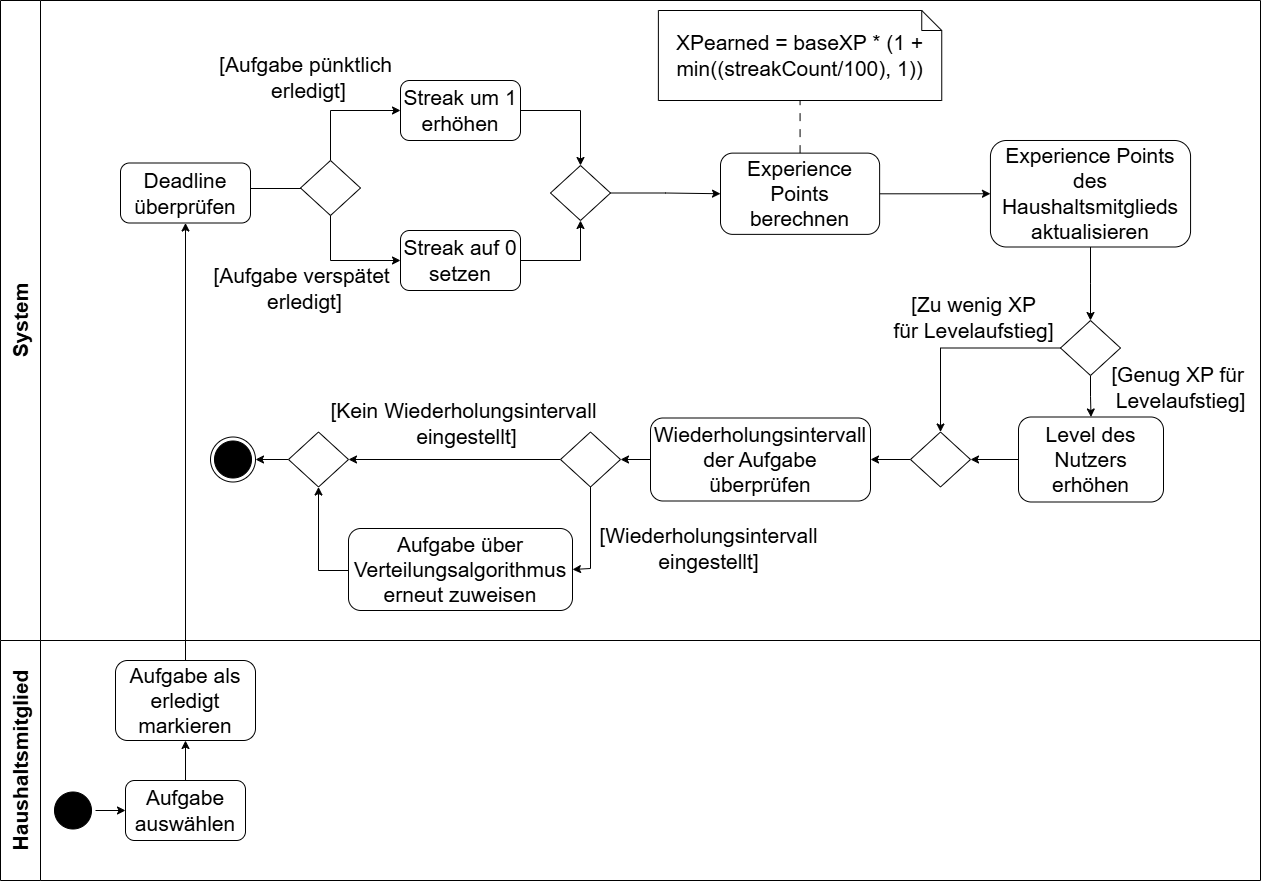

The diagram above was exported from draw.io. Its source (the exported page's mxGraphModel, read from the mxfile embedded in the PNG):
<mxGraphModel dx="1414" dy="785" grid="1" gridSize="10" guides="1" tooltips="1" connect="1" arrows="1" fold="1" page="1" pageScale="1" pageWidth="827" pageHeight="1169" math="0" shadow="0">
  <root>
    <mxCell id="0" />
    <mxCell id="1" parent="0" />
    <mxCell id="mvlG9IhTx_UubUSlcecG-8" parent="1" style="swimlane;horizontal=0;whiteSpace=wrap;html=1;fontSize=21;startSize=40;" value="&lt;font&gt;System&lt;/font&gt;" vertex="1">
      <mxGeometry height="640" width="1260" x="90" y="180" as="geometry" />
    </mxCell>
    <mxCell id="mvlG9IhTx_UubUSlcecG-21" edge="1" parent="mvlG9IhTx_UubUSlcecG-8" source="mvlG9IhTx_UubUSlcecG-18" style="edgeStyle=orthogonalEdgeStyle;rounded=0;orthogonalLoop=1;jettySize=auto;html=1;entryX=0;entryY=0.5;entryDx=0;entryDy=0;fontSize=21;" target="mvlG9IhTx_UubUSlcecG-20">
      <mxGeometry relative="1" as="geometry">
        <Array as="points">
          <mxPoint x="350" y="188" />
          <mxPoint x="350" y="188" />
        </Array>
      </mxGeometry>
    </mxCell>
    <mxCell id="mvlG9IhTx_UubUSlcecG-18" parent="mvlG9IhTx_UubUSlcecG-8" style="rounded=1;whiteSpace=wrap;html=1;fontSize=21;" value="&lt;font&gt;Deadline überprüfen&lt;/font&gt;" vertex="1">
      <mxGeometry height="60" width="130" x="120" y="162.5" as="geometry" />
    </mxCell>
    <mxCell id="mvlG9IhTx_UubUSlcecG-22" edge="1" parent="mvlG9IhTx_UubUSlcecG-8" style="edgeStyle=orthogonalEdgeStyle;rounded=0;orthogonalLoop=1;jettySize=auto;html=1;entryX=0;entryY=0.5;entryDx=0;entryDy=0;fontSize=21;">
      <mxGeometry relative="1" as="geometry">
        <Array as="points">
          <mxPoint x="330" y="110" />
        </Array>
        <mxPoint x="330" y="160" as="sourcePoint" />
        <mxPoint x="400" y="110" as="targetPoint" />
      </mxGeometry>
    </mxCell>
    <mxCell id="mvlG9IhTx_UubUSlcecG-23" connectable="0" parent="mvlG9IhTx_UubUSlcecG-22" style="edgeLabel;html=1;align=center;verticalAlign=middle;resizable=0;points=[];labelBackgroundColor=none;fontSize=21;" value="&lt;font&gt;[Aufgabe pünktlich&lt;/font&gt;&lt;div&gt;&lt;font&gt;&amp;nbsp;erledigt]&lt;/font&gt;&lt;/div&gt;" vertex="1">
      <mxGeometry relative="1" x="-0.8588" as="geometry">
        <mxPoint x="-26" y="-76" as="offset" />
      </mxGeometry>
    </mxCell>
    <mxCell id="mvlG9IhTx_UubUSlcecG-54" connectable="0" parent="mvlG9IhTx_UubUSlcecG-22" style="edgeLabel;html=1;align=center;verticalAlign=middle;resizable=0;points=[];labelBackgroundColor=none;fontSize=21;" value="&lt;font&gt;[Genug&amp;nbsp;&lt;/font&gt;&lt;font style=&quot;background-color: transparent; color: light-dark(rgb(0, 0, 0), rgb(255, 255, 255));&quot;&gt;XP&amp;nbsp;&lt;/font&gt;&lt;font style=&quot;background-color: transparent; color: light-dark(rgb(0, 0, 0), rgb(255, 255, 255));&quot;&gt;für&amp;nbsp;&lt;/font&gt;&lt;div&gt;&lt;font style=&quot;background-color: transparent; color: light-dark(rgb(0, 0, 0), rgb(255, 255, 255));&quot;&gt;Levelaufstieg&lt;/font&gt;&lt;span style=&quot;background-color: transparent; color: light-dark(rgb(0, 0, 0), rgb(255, 255, 255));&quot;&gt;]&lt;/span&gt;&lt;/div&gt;" vertex="1">
      <mxGeometry relative="1" x="-0.8588" as="geometry">
        <mxPoint x="849" y="234" as="offset" />
      </mxGeometry>
    </mxCell>
    <mxCell id="mvlG9IhTx_UubUSlcecG-55" connectable="0" parent="mvlG9IhTx_UubUSlcecG-22" style="edgeLabel;html=1;align=center;verticalAlign=middle;resizable=0;points=[];labelBackgroundColor=none;fontSize=21;" value="&lt;font&gt;[Zu wenig XP&lt;/font&gt;&lt;div&gt;&lt;span style=&quot;background-color: transparent; color: light-dark(rgb(0, 0, 0), rgb(255, 255, 255));&quot;&gt;für Levelaufstieg]&lt;/span&gt;&lt;/div&gt;" vertex="1">
      <mxGeometry relative="1" x="-0.8588" as="geometry">
        <mxPoint x="642" y="164" as="offset" />
      </mxGeometry>
    </mxCell>
    <mxCell id="mvlG9IhTx_UubUSlcecG-81" connectable="0" parent="mvlG9IhTx_UubUSlcecG-22" style="edgeLabel;html=1;align=center;verticalAlign=middle;resizable=0;points=[];labelBackgroundColor=none;fontSize=21;" value="&lt;font&gt;[Kein Wiederholungsintervall&lt;/font&gt;&lt;div&gt;&lt;font&gt;&amp;nbsp;eingestellt&lt;/font&gt;&lt;span style=&quot;background-color: transparent; color: light-dark(rgb(0, 0, 0), rgb(255, 255, 255));&quot;&gt;]&lt;/span&gt;&lt;/div&gt;" vertex="1">
      <mxGeometry relative="1" x="-0.8588" as="geometry">
        <mxPoint x="132" y="270" as="offset" />
      </mxGeometry>
    </mxCell>
    <mxCell id="mvlG9IhTx_UubUSlcecG-82" connectable="0" parent="mvlG9IhTx_UubUSlcecG-22" style="edgeLabel;html=1;align=center;verticalAlign=middle;resizable=0;points=[];labelBackgroundColor=none;fontSize=21;" value="&lt;font&gt;[Wiederholungsintervall&lt;/font&gt;&lt;div&gt;&lt;span style=&quot;background-color: transparent; color: light-dark(rgb(0, 0, 0), rgb(255, 255, 255));&quot;&gt;eingestellt&lt;/span&gt;&lt;span style=&quot;background-color: transparent; color: light-dark(rgb(0, 0, 0), rgb(255, 255, 255));&quot;&gt;]&lt;/span&gt;&lt;/div&gt;" vertex="1">
      <mxGeometry relative="1" x="-0.8588" as="geometry">
        <mxPoint x="377" y="395" as="offset" />
      </mxGeometry>
    </mxCell>
    <mxCell id="mvlG9IhTx_UubUSlcecG-20" parent="mvlG9IhTx_UubUSlcecG-8" style="rhombus;whiteSpace=wrap;html=1;fontSize=21;" value="" vertex="1">
      <mxGeometry height="55" width="60" x="300" y="160" as="geometry" />
    </mxCell>
    <mxCell id="mvlG9IhTx_UubUSlcecG-24" edge="1" parent="mvlG9IhTx_UubUSlcecG-8" source="mvlG9IhTx_UubUSlcecG-20" style="edgeStyle=orthogonalEdgeStyle;rounded=0;orthogonalLoop=1;jettySize=auto;html=1;exitX=0.5;exitY=1;exitDx=0;exitDy=0;fontSize=21;">
      <mxGeometry relative="1" as="geometry">
        <Array as="points">
          <mxPoint x="330" y="260" />
        </Array>
        <mxPoint x="510" y="138" as="sourcePoint" />
        <mxPoint x="400" y="260" as="targetPoint" />
      </mxGeometry>
    </mxCell>
    <mxCell id="mvlG9IhTx_UubUSlcecG-25" connectable="0" parent="mvlG9IhTx_UubUSlcecG-24" style="edgeLabel;html=1;align=center;verticalAlign=middle;resizable=0;points=[];labelBackgroundColor=none;fontSize=21;" value="&lt;font&gt;[Aufgabe verspätet&lt;/font&gt;&lt;div&gt;&lt;font&gt;&amp;nbsp;erledigt]&lt;/font&gt;&lt;/div&gt;" vertex="1">
      <mxGeometry relative="1" x="-0.8588" as="geometry">
        <mxPoint x="-30" y="64" as="offset" />
      </mxGeometry>
    </mxCell>
    <mxCell id="mvlG9IhTx_UubUSlcecG-44" edge="1" parent="mvlG9IhTx_UubUSlcecG-8" source="mvlG9IhTx_UubUSlcecG-27" style="edgeStyle=orthogonalEdgeStyle;rounded=0;orthogonalLoop=1;jettySize=auto;html=1;entryX=0.5;entryY=0;entryDx=0;entryDy=0;fontSize=21;" target="mvlG9IhTx_UubUSlcecG-43">
      <mxGeometry relative="1" as="geometry" />
    </mxCell>
    <mxCell id="mvlG9IhTx_UubUSlcecG-27" parent="mvlG9IhTx_UubUSlcecG-8" style="rounded=1;whiteSpace=wrap;html=1;fontSize=21;" value="&lt;font&gt;Streak um 1 erhöhen&lt;/font&gt;" vertex="1">
      <mxGeometry height="60" width="120" x="400" y="80" as="geometry" />
    </mxCell>
    <mxCell id="mvlG9IhTx_UubUSlcecG-45" edge="1" parent="mvlG9IhTx_UubUSlcecG-8" source="mvlG9IhTx_UubUSlcecG-37" style="edgeStyle=orthogonalEdgeStyle;rounded=0;orthogonalLoop=1;jettySize=auto;html=1;entryX=0.5;entryY=1;entryDx=0;entryDy=0;fontSize=21;" target="mvlG9IhTx_UubUSlcecG-43">
      <mxGeometry relative="1" as="geometry">
        <mxPoint x="910" y="220" as="targetPoint" />
      </mxGeometry>
    </mxCell>
    <mxCell id="mvlG9IhTx_UubUSlcecG-37" parent="mvlG9IhTx_UubUSlcecG-8" style="rounded=1;whiteSpace=wrap;html=1;fontSize=21;" value="&lt;font&gt;Streak auf 0 setzen&lt;/font&gt;" vertex="1">
      <mxGeometry height="60" width="120" x="400" y="230" as="geometry" />
    </mxCell>
    <mxCell id="mvlG9IhTx_UubUSlcecG-47" edge="1" parent="mvlG9IhTx_UubUSlcecG-8" source="mvlG9IhTx_UubUSlcecG-43" style="edgeStyle=orthogonalEdgeStyle;rounded=0;orthogonalLoop=1;jettySize=auto;html=1;entryX=0;entryY=0.5;entryDx=0;entryDy=0;fontSize=21;" target="mvlG9IhTx_UubUSlcecG-48">
      <mxGeometry relative="1" as="geometry">
        <mxPoint x="640" y="192.5" as="targetPoint" />
      </mxGeometry>
    </mxCell>
    <mxCell id="mvlG9IhTx_UubUSlcecG-43" parent="mvlG9IhTx_UubUSlcecG-8" style="rhombus;whiteSpace=wrap;html=1;fontSize=21;" value="" vertex="1">
      <mxGeometry height="55" width="60" x="550" y="165" as="geometry" />
    </mxCell>
    <mxCell id="mvlG9IhTx_UubUSlcecG-62" edge="1" parent="mvlG9IhTx_UubUSlcecG-8" source="mvlG9IhTx_UubUSlcecG-48" style="edgeStyle=orthogonalEdgeStyle;rounded=0;orthogonalLoop=1;jettySize=auto;html=1;entryX=0;entryY=0.5;entryDx=0;entryDy=0;fontSize=21;" target="mvlG9IhTx_UubUSlcecG-61">
      <mxGeometry relative="1" as="geometry">
        <Array as="points" />
      </mxGeometry>
    </mxCell>
    <mxCell id="mvlG9IhTx_UubUSlcecG-48" parent="mvlG9IhTx_UubUSlcecG-8" style="rounded=1;whiteSpace=wrap;html=1;fontSize=21;" value="&lt;font&gt;Experience Points berechnen&lt;/font&gt;" vertex="1">
      <mxGeometry height="81.25" width="159.13" x="720" y="152.62" as="geometry" />
    </mxCell>
    <mxCell id="mvlG9IhTx_UubUSlcecG-66" edge="1" parent="mvlG9IhTx_UubUSlcecG-8" source="mvlG9IhTx_UubUSlcecG-52" style="edgeStyle=orthogonalEdgeStyle;rounded=0;orthogonalLoop=1;jettySize=auto;html=1;entryX=0.5;entryY=0;entryDx=0;entryDy=0;fontSize=21;" target="mvlG9IhTx_UubUSlcecG-58">
      <mxGeometry relative="1" as="geometry" />
    </mxCell>
    <mxCell id="mvlG9IhTx_UubUSlcecG-67" edge="1" parent="mvlG9IhTx_UubUSlcecG-8" source="mvlG9IhTx_UubUSlcecG-52" style="edgeStyle=orthogonalEdgeStyle;rounded=0;orthogonalLoop=1;jettySize=auto;html=1;entryX=0.5;entryY=0;entryDx=0;entryDy=0;fontSize=21;" target="mvlG9IhTx_UubUSlcecG-56">
      <mxGeometry relative="1" as="geometry" />
    </mxCell>
    <mxCell id="mvlG9IhTx_UubUSlcecG-52" parent="mvlG9IhTx_UubUSlcecG-8" style="rhombus;whiteSpace=wrap;html=1;fontSize=21;" value="" vertex="1">
      <mxGeometry height="55" width="60" x="1060" y="320" as="geometry" />
    </mxCell>
    <mxCell id="mvlG9IhTx_UubUSlcecG-59" edge="1" parent="mvlG9IhTx_UubUSlcecG-8" source="mvlG9IhTx_UubUSlcecG-56" style="edgeStyle=orthogonalEdgeStyle;rounded=0;orthogonalLoop=1;jettySize=auto;html=1;fontSize=21;entryX=1;entryY=0.5;entryDx=0;entryDy=0;" target="mvlG9IhTx_UubUSlcecG-58">
      <mxGeometry relative="1" as="geometry">
        <mxPoint x="900" y="450" as="targetPoint" />
      </mxGeometry>
    </mxCell>
    <mxCell id="mvlG9IhTx_UubUSlcecG-56" parent="mvlG9IhTx_UubUSlcecG-8" style="rounded=1;whiteSpace=wrap;html=1;fontSize=21;" value="&lt;font&gt;Level des Nutzers erhöhen&lt;/font&gt;" vertex="1">
      <mxGeometry height="85" width="145" x="1018" y="416.5" as="geometry" />
    </mxCell>
    <mxCell id="mvlG9IhTx_UubUSlcecG-72" edge="1" parent="mvlG9IhTx_UubUSlcecG-8" source="mvlG9IhTx_UubUSlcecG-58" style="edgeStyle=orthogonalEdgeStyle;rounded=0;orthogonalLoop=1;jettySize=auto;html=1;entryX=1;entryY=0.5;entryDx=0;entryDy=0;fontSize=21;" target="mvlG9IhTx_UubUSlcecG-69">
      <mxGeometry relative="1" as="geometry" />
    </mxCell>
    <mxCell id="mvlG9IhTx_UubUSlcecG-58" parent="mvlG9IhTx_UubUSlcecG-8" style="rhombus;whiteSpace=wrap;html=1;fontSize=21;" value="" vertex="1">
      <mxGeometry height="55" width="60" x="910" y="431.5" as="geometry" />
    </mxCell>
    <mxCell id="mvlG9IhTx_UubUSlcecG-71" edge="1" parent="mvlG9IhTx_UubUSlcecG-8" source="mvlG9IhTx_UubUSlcecG-61" style="edgeStyle=orthogonalEdgeStyle;rounded=0;orthogonalLoop=1;jettySize=auto;html=1;entryX=0.5;entryY=0;entryDx=0;entryDy=0;fontSize=21;" target="mvlG9IhTx_UubUSlcecG-52">
      <mxGeometry relative="1" as="geometry" />
    </mxCell>
    <mxCell id="mvlG9IhTx_UubUSlcecG-61" parent="mvlG9IhTx_UubUSlcecG-8" style="rounded=1;whiteSpace=wrap;html=1;fontSize=21;" value="&lt;font&gt;Experience Points des Haushaltsmitglieds aktualisieren&lt;/font&gt;" vertex="1">
      <mxGeometry height="106.5" width="200.12" x="989.94" y="140" as="geometry" />
    </mxCell>
    <mxCell id="mvlG9IhTx_UubUSlcecG-64" parent="mvlG9IhTx_UubUSlcecG-8" style="shape=note;size=20;whiteSpace=wrap;html=1;fontSize=21;" value="XPearned = baseXP * (1 + min((streakCount/100), 1))" vertex="1">
      <mxGeometry height="90" width="283.37" x="657.88" y="10" as="geometry" />
    </mxCell>
    <mxCell id="mvlG9IhTx_UubUSlcecG-65" edge="1" parent="mvlG9IhTx_UubUSlcecG-8" source="mvlG9IhTx_UubUSlcecG-48" style="rounded=0;orthogonalLoop=1;jettySize=auto;html=1;entryX=0.5;entryY=1;entryDx=0;entryDy=0;entryPerimeter=0;endArrow=none;endFill=0;dashed=1;dashPattern=8 8;fontSize=21;" target="mvlG9IhTx_UubUSlcecG-64">
      <mxGeometry relative="1" as="geometry" />
    </mxCell>
    <mxCell id="mvlG9IhTx_UubUSlcecG-76" edge="1" parent="mvlG9IhTx_UubUSlcecG-8" source="mvlG9IhTx_UubUSlcecG-68" style="edgeStyle=orthogonalEdgeStyle;rounded=0;orthogonalLoop=1;jettySize=auto;html=1;entryX=1;entryY=0.5;entryDx=0;entryDy=0;fontSize=21;" target="mvlG9IhTx_UubUSlcecG-74">
      <mxGeometry relative="1" as="geometry">
        <Array as="points">
          <mxPoint x="590" y="568" />
        </Array>
      </mxGeometry>
    </mxCell>
    <mxCell id="mvlG9IhTx_UubUSlcecG-78" edge="1" parent="mvlG9IhTx_UubUSlcecG-8" source="mvlG9IhTx_UubUSlcecG-68" style="edgeStyle=orthogonalEdgeStyle;rounded=0;orthogonalLoop=1;jettySize=auto;html=1;entryX=1;entryY=0.5;entryDx=0;entryDy=0;fontSize=21;" target="mvlG9IhTx_UubUSlcecG-75">
      <mxGeometry relative="1" as="geometry" />
    </mxCell>
    <mxCell id="mvlG9IhTx_UubUSlcecG-68" parent="mvlG9IhTx_UubUSlcecG-8" style="rhombus;whiteSpace=wrap;html=1;fontSize=21;" value="" vertex="1">
      <mxGeometry height="55" width="60" x="560" y="431.5" as="geometry" />
    </mxCell>
    <mxCell id="mvlG9IhTx_UubUSlcecG-84" edge="1" parent="mvlG9IhTx_UubUSlcecG-8" source="mvlG9IhTx_UubUSlcecG-69" style="edgeStyle=orthogonalEdgeStyle;rounded=0;orthogonalLoop=1;jettySize=auto;html=1;entryX=1;entryY=0.5;entryDx=0;entryDy=0;" target="mvlG9IhTx_UubUSlcecG-68">
      <mxGeometry relative="1" as="geometry" />
    </mxCell>
    <mxCell id="mvlG9IhTx_UubUSlcecG-69" parent="mvlG9IhTx_UubUSlcecG-8" style="rounded=1;whiteSpace=wrap;html=1;fontSize=21;" value="&lt;font&gt;Wiederholungsintervall der Aufgabe überprüfen&lt;/font&gt;" vertex="1">
      <mxGeometry height="83" width="220" x="650" y="417.5" as="geometry" />
    </mxCell>
    <mxCell id="mvlG9IhTx_UubUSlcecG-85" edge="1" parent="mvlG9IhTx_UubUSlcecG-8" source="mvlG9IhTx_UubUSlcecG-74" style="edgeStyle=orthogonalEdgeStyle;rounded=0;orthogonalLoop=1;jettySize=auto;html=1;entryX=0.5;entryY=1;entryDx=0;entryDy=0;" target="mvlG9IhTx_UubUSlcecG-75">
      <mxGeometry relative="1" as="geometry">
        <Array as="points">
          <mxPoint x="318" y="570" />
        </Array>
        <mxPoint x="320" y="490" as="targetPoint" />
      </mxGeometry>
    </mxCell>
    <mxCell id="mvlG9IhTx_UubUSlcecG-74" parent="mvlG9IhTx_UubUSlcecG-8" style="rounded=1;whiteSpace=wrap;html=1;fontSize=21;" value="&lt;span&gt;Aufgabe über Verteilungsalgorithmus erneut zuweisen&lt;/span&gt;" vertex="1">
      <mxGeometry height="82" width="224" x="348" y="528" as="geometry" />
    </mxCell>
    <mxCell id="mvlG9IhTx_UubUSlcecG-86" edge="1" parent="mvlG9IhTx_UubUSlcecG-8" source="mvlG9IhTx_UubUSlcecG-75" style="edgeStyle=orthogonalEdgeStyle;rounded=0;orthogonalLoop=1;jettySize=auto;html=1;entryX=1;entryY=0.5;entryDx=0;entryDy=0;" target="mvlG9IhTx_UubUSlcecG-80">
      <mxGeometry relative="1" as="geometry" />
    </mxCell>
    <mxCell id="mvlG9IhTx_UubUSlcecG-75" parent="mvlG9IhTx_UubUSlcecG-8" style="rhombus;whiteSpace=wrap;html=1;fontSize=21;" value="" vertex="1">
      <mxGeometry height="55" width="60" x="288" y="431.5" as="geometry" />
    </mxCell>
    <mxCell id="mvlG9IhTx_UubUSlcecG-80" parent="mvlG9IhTx_UubUSlcecG-8" style="ellipse;html=1;shape=endState;fillColor=#000000;strokeColor=#000000;fontSize=21;" value="" vertex="1">
      <mxGeometry height="45" width="45" x="210" y="436.5" as="geometry" />
    </mxCell>
    <mxCell id="mvlG9IhTx_UubUSlcecG-10" parent="1" style="swimlane;horizontal=0;whiteSpace=wrap;html=1;fontSize=21;startSize=40;" value="&lt;font&gt;Haushaltsmitglied&lt;/font&gt;" vertex="1">
      <mxGeometry height="240" width="1260" x="90" y="820" as="geometry" />
    </mxCell>
    <mxCell id="mvlG9IhTx_UubUSlcecG-15" edge="1" parent="mvlG9IhTx_UubUSlcecG-10" source="mvlG9IhTx_UubUSlcecG-11" style="edgeStyle=orthogonalEdgeStyle;rounded=0;orthogonalLoop=1;jettySize=auto;html=1;entryX=0;entryY=0.5;entryDx=0;entryDy=0;fontSize=21;" target="mvlG9IhTx_UubUSlcecG-13">
      <mxGeometry relative="1" as="geometry" />
    </mxCell>
    <mxCell id="mvlG9IhTx_UubUSlcecG-11" parent="mvlG9IhTx_UubUSlcecG-10" style="ellipse;html=1;shape=startState;fillColor=#000000;strokeColor=light-dark(#000000, #ff9090);fontSize=21;" value="" vertex="1">
      <mxGeometry height="45" width="45" x="50" y="147.5" as="geometry" />
    </mxCell>
    <mxCell id="mvlG9IhTx_UubUSlcecG-14" edge="1" parent="mvlG9IhTx_UubUSlcecG-10" source="mvlG9IhTx_UubUSlcecG-13" style="edgeStyle=orthogonalEdgeStyle;rounded=0;orthogonalLoop=1;jettySize=auto;html=1;exitX=0;exitY=0.5;exitDx=0;exitDy=0;endArrow=classic;endFill=1;entryX=0;entryY=0.5;entryDx=0;entryDy=0;fontSize=21;" target="mvlG9IhTx_UubUSlcecG-13" value="">
      <mxGeometry relative="1" as="geometry" />
    </mxCell>
    <mxCell id="mvlG9IhTx_UubUSlcecG-17" edge="1" parent="mvlG9IhTx_UubUSlcecG-10" source="mvlG9IhTx_UubUSlcecG-13" style="edgeStyle=orthogonalEdgeStyle;rounded=0;orthogonalLoop=1;jettySize=auto;html=1;fontSize=21;" target="mvlG9IhTx_UubUSlcecG-16">
      <mxGeometry relative="1" as="geometry" />
    </mxCell>
    <mxCell id="mvlG9IhTx_UubUSlcecG-13" parent="mvlG9IhTx_UubUSlcecG-10" style="rounded=1;whiteSpace=wrap;html=1;fontSize=21;" value="&lt;font&gt;Aufgabe auswählen&lt;/font&gt;" vertex="1">
      <mxGeometry height="60" width="120" x="125" y="140" as="geometry" />
    </mxCell>
    <mxCell id="mvlG9IhTx_UubUSlcecG-16" parent="mvlG9IhTx_UubUSlcecG-10" style="rounded=1;whiteSpace=wrap;html=1;fontSize=21;" value="&lt;font&gt;Aufgabe als erledigt markieren&lt;/font&gt;" vertex="1">
      <mxGeometry height="80" width="140" x="115" y="20" as="geometry" />
    </mxCell>
    <mxCell id="mvlG9IhTx_UubUSlcecG-40" edge="1" parent="1" source="mvlG9IhTx_UubUSlcecG-16" style="edgeStyle=orthogonalEdgeStyle;rounded=0;orthogonalLoop=1;jettySize=auto;html=1;entryX=0.5;entryY=1;entryDx=0;entryDy=0;fontSize=21;" target="mvlG9IhTx_UubUSlcecG-18">
      <mxGeometry relative="1" as="geometry" />
    </mxCell>
  </root>
</mxGraphModel>